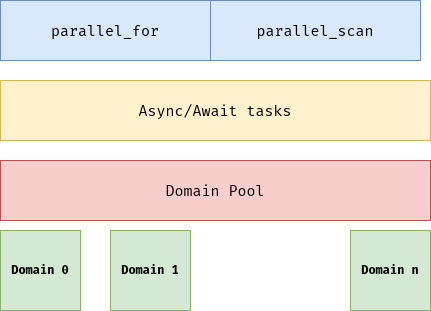

The diagram above was exported from draw.io. Its source (the exported page's mxGraphModel, read from the mxfile embedded in the PNG):
<mxGraphModel dx="1355" dy="783" grid="1" gridSize="10" guides="1" tooltips="1" connect="1" arrows="1" fold="1" page="1" pageScale="1" pageWidth="827" pageHeight="1169" math="0" shadow="0">
  <root>
    <mxCell id="0" />
    <mxCell id="1" parent="0" />
    <mxCell id="PuF_Op9CpNX1ZQJhmGck-1" value="&lt;font style=&quot;font-size: 15px;&quot; face=&quot;fira code&quot;&gt;Domain Pool&lt;/font&gt;" style="rounded=0;whiteSpace=wrap;html=1;fillColor=#f8cecc;strokeColor=#b85450;" vertex="1" parent="1">
      <mxGeometry x="150" y="290" width="430" height="60" as="geometry" />
    </mxCell>
    <mxCell id="PuF_Op9CpNX1ZQJhmGck-2" value="&lt;b&gt;&lt;font data-font-src=&quot;https://fonts.googleapis.com/css?family=fira+code&quot; face=&quot;fira code&quot;&gt;Domain 0&lt;/font&gt;&lt;/b&gt;" style="whiteSpace=wrap;html=1;aspect=fixed;fillColor=#d5e8d4;strokeColor=#82b366;" vertex="1" parent="1">
      <mxGeometry x="150" y="360" width="80" height="80" as="geometry" />
    </mxCell>
    <mxCell id="PuF_Op9CpNX1ZQJhmGck-3" value="&lt;font face=&quot;fira code&quot;&gt;&lt;b&gt;Domain 1&lt;/b&gt;&lt;/font&gt;" style="whiteSpace=wrap;html=1;aspect=fixed;fillColor=#d5e8d4;strokeColor=#82b366;" vertex="1" parent="1">
      <mxGeometry x="260" y="360" width="80" height="80" as="geometry" />
    </mxCell>
    <mxCell id="PuF_Op9CpNX1ZQJhmGck-5" value="&lt;font face=&quot;fira code&quot;&gt;&lt;b&gt;Domain n&lt;/b&gt;&lt;/font&gt;" style="whiteSpace=wrap;html=1;aspect=fixed;fillColor=#d5e8d4;strokeColor=#82b366;" vertex="1" parent="1">
      <mxGeometry x="500" y="360" width="80" height="80" as="geometry" />
    </mxCell>
    <mxCell id="PuF_Op9CpNX1ZQJhmGck-9" value="Async/Await tasks" style="rounded=0;whiteSpace=wrap;html=1;fontFamily=fira code;fontSource=https%3A%2F%2Ffonts.googleapis.com%2Fcss%3Ffamily%3Dfira%2Bcode;fontSize=15;fillColor=#fff2cc;strokeColor=#d6b656;" vertex="1" parent="1">
      <mxGeometry x="150" y="210" width="430" height="60" as="geometry" />
    </mxCell>
    <mxCell id="PuF_Op9CpNX1ZQJhmGck-10" value="parallel_for" style="rounded=0;whiteSpace=wrap;html=1;fontFamily=fira code;fontSource=https%3A%2F%2Ffonts.googleapis.com%2Fcss%3Ffamily%3Dfira%2Bcode;fontSize=15;fillColor=#dae8fc;strokeColor=#6c8ebf;" vertex="1" parent="1">
      <mxGeometry x="150" y="130" width="210" height="60" as="geometry" />
    </mxCell>
    <mxCell id="PuF_Op9CpNX1ZQJhmGck-12" value="parallel_scan" style="rounded=0;whiteSpace=wrap;html=1;fontFamily=fira code;fontSource=https%3A%2F%2Ffonts.googleapis.com%2Fcss%3Ffamily%3Dfira%2Bcode;fontSize=15;fillColor=#dae8fc;strokeColor=#6c8ebf;" vertex="1" parent="1">
      <mxGeometry x="360" y="130" width="210" height="60" as="geometry" />
    </mxCell>
  </root>
</mxGraphModel>